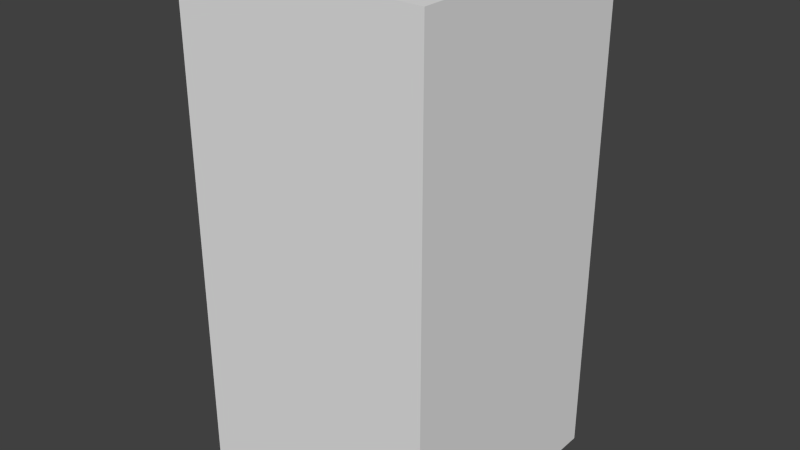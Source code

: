 # Source: blueShieldOne.blend  (saved by Blender 2.68.0; exported with 4.5.12 LTS)
import bpy
from mathutils import Matrix  # noqa: F401  (used for matrix-valued properties, if any)

bpy.ops.wm.read_factory_settings(use_empty=True)
scene = bpy.context.scene
scene.name = 'Scene'

# ---- collections
col_collection_1 = bpy.data.collections.new('Collection 1'); scene.collection.children.link(col_collection_1)

# ---- world
world_world = bpy.data.worlds.new('World'); scene.world = world_world
world_world.color = (0.05088, 0.05088, 0.05088)
world_world.use_sun_shadow = False
world_world.sun_shadow_jitter_overblur = 0.0
world_world.cycles.sampling_method = 'MANUAL'
world_world.cycles.sample_map_resolution = 256

# ---- meshes
me_blueshieldone = bpy.data.meshes.new('blueShieldOne')
me_blueshieldone.from_pydata([(-0.5, -0.5, -1.0), (-0.5, 0.5, -1.0), (0.5, 0.5, -1.0), (0.5, -0.5, -1.0), (-0.5, -0.5, 1.0), (-0.5, 0.5, 1.0), (0.5, 0.5, 1.0), (0.5, -0.5, 1.0)], [], [(4, 5, 1, 0), (5, 6, 2, 1), (6, 7, 3, 2), (7, 4, 0, 3), (0, 1, 2, 3), (7, 6, 5, 4)])
me_blueshieldone.use_remesh_preserve_volume = False
me_blueshieldone.use_remesh_preserve_attributes = False
me_blueshieldone.use_mirror_vertex_groups = False
me_blueshieldone.update()

# ---- objects
ob_blueshieldone = bpy.data.objects.new('blueShieldOne', me_blueshieldone)

# ---- transforms, parenting, visibility, modifiers, constraints
ob_blueshieldone.location = (0.0, 0.0, 0.0)
ob_blueshieldone.lineart.crease_threshold = 0.0

# ---- collection membership
col_collection_1.objects.link(ob_blueshieldone)

# ---- scene / render settings (as saved in the file)
scene.frame_start = 1; scene.frame_end = 250; scene.frame_set(1)
scene.render.engine = 'BLENDER_EEVEE_NEXT'
scene.render.image_settings.color_mode = 'RGB'
scene.render.image_settings.compression = 90
scene.render.resolution_percentage = 50
scene.render.dither_intensity = 0.0
scene.cycles.use_denoising = False
scene.cycles.samples = 10
scene.cycles.sampling_pattern = 'TABULATED_SOBOL'
scene.cycles.light_sampling_threshold = 0.0
scene.cycles.use_adaptive_sampling = False
scene.cycles.use_light_tree = False
scene.cycles.blur_glossy = 0.0
scene.cycles.volume_bounces = 1
scene.cycles.pixel_filter_type = 'GAUSSIAN'
scene.cycles.sample_clamp_indirect = 0.0
scene.view_settings.view_transform = 'Standard'
bpy.context.view_layer.update()

# ---- added for rendering (the .blend has no active camera and no usable light): camera, sun
cam_auto = bpy.data.cameras.new('AutoCamera')
cam_auto.lens = 50.0
cam_auto.sensor_width = 36.0
cam_auto.clip_end = 1000.0
ob_auto_camera = bpy.data.objects.new('AutoCamera', cam_auto)
scene.collection.objects.link(ob_auto_camera)
ob_auto_camera.location = (2.26633, -2.71959, 1.81306)
ob_auto_camera.rotation_euler = (1.09748, -7.21219e-08, 0.694738)
scene.camera = ob_auto_camera
light_auto_sun = bpy.data.lights.new('AutoSun', 'SUN')
light_auto_sun.energy = 3.0
light_auto_sun.angle = 0.0523599
ob_auto_sun = bpy.data.objects.new('AutoSun', light_auto_sun)
scene.collection.objects.link(ob_auto_sun)
ob_auto_sun.rotation_euler = (0.872665, 0.174533, 0.523599)
bpy.context.view_layer.update()
